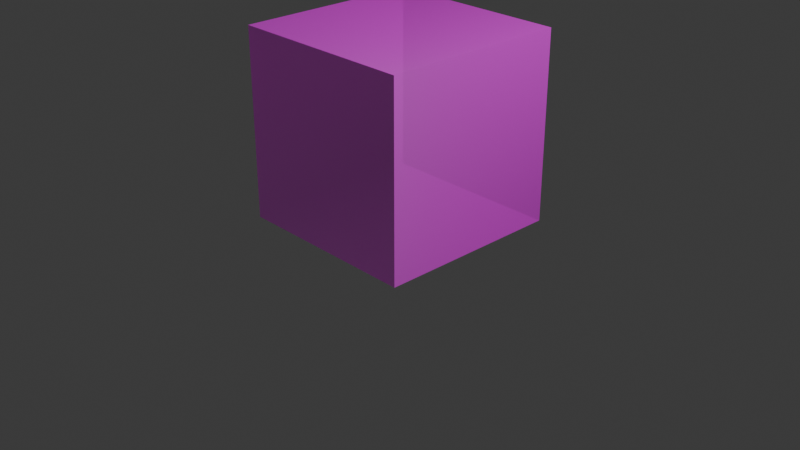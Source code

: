 # Source: boundary.blend  (saved by Blender 4.3.34; exported with 4.5.12 LTS)
import bpy
from mathutils import Matrix  # noqa: F401  (used for matrix-valued properties, if any)

bpy.ops.wm.read_factory_settings(use_empty=True)
scene = bpy.context.scene
scene.name = 'Scene'

# ---- collections
col_collection = bpy.data.collections.new('Collection'); scene.collection.children.link(col_collection)

# ---- images (referenced by path relative to the original .blend; pixels are not part of the script)
import os
ASSET_DIR = os.environ.get("B2B_ASSET_DIR", "")  # directory of the original .blend (textures are referenced by path, not embedded)
HERE = os.path.dirname(os.path.abspath(__file__))  # packed textures are extracted next to this script under _unpacked/

def load_image(name, relpath, width, height, colorspace="sRGB"):
    """Load a texture the original file referenced (path relative to the .blend, or extracted next to this script)."""
    p = next((c for c in (os.path.join(HERE, relpath), os.path.join(ASSET_DIR, relpath)) if relpath and os.path.exists(c)), "")
    if p:
        img = bpy.data.images.load(p, check_existing=True)
        img.name = name
    else:  # same state as the original file: an image datablock whose file is absent (Cycles renders it pink)
        img = bpy.data.images.new(name, width, height)
        img.source = "FILE"
        img.filepath = "//" + (relpath or name)
    img.colorspace_settings.name = colorspace
    return img
img_normal_png = load_image('Normal.png', 'Normal.png', 1024, 1024, 'sRGB')
img_basecolor_png = load_image('BaseColor.png', 'BaseColor.png', 1024, 1024, 'sRGB')

# ---- materials (node trees are filled in below, after node groups)
mat_material = bpy.data.materials.new('Material')
mat_material.alpha_threshold = 0.0
mat_material.roughness = 0.5
mat_material.line_color = (0.0, 0.0, 0.0, 1.0)

# ---- material node trees
mat_material.use_nodes = True; mat_material.node_tree.nodes.clear()
_N = mat_material.node_tree.nodes; _L = mat_material.node_tree.links
n0 = _N.new('ShaderNodeOutputMaterial'); n0.name = 'Material Output'; n0.location = (300, 300)
n1 = _N.new('ShaderNodeBsdfPrincipled'); n1.name = 'Principled BSDF'; n1.location = (10, 300)
n1.inputs[3].default_value = 1.45
n1.inputs[4].default_value = 0.5
n2 = _N.new('ShaderNodeTexImage'); n2.name = 'Image Texture'; n2.location = (-479, 544)
n2.image = img_normal_png
n3 = _N.new('ShaderNodeTexImage'); n3.name = 'Image Texture.002'; n3.location = (-479, -38)
n3.image = img_basecolor_png
_L.new(n1.outputs[0], n0.inputs[0])
_L.new(n2.outputs[0], n1.inputs[5])
_L.new(n3.outputs[0], n1.inputs[0])
n0.is_active_output = True

# ---- world
world_world = bpy.data.worlds.new('World'); scene.world = world_world
world_world.use_nodes = True; world_world.node_tree.nodes.clear()
_N = world_world.node_tree.nodes; _L = world_world.node_tree.links
n0 = _N.new('ShaderNodeOutputWorld'); n0.name = 'World Output'; n0.location = (300, 300)
n1 = _N.new('ShaderNodeBackground'); n1.name = 'Background'; n1.location = (10, 300)
n1.inputs[0].default_value = (0.05088, 0.05088, 0.05088, 1.0)
_L.new(n1.outputs[0], n0.inputs[0])
n0.is_active_output = True
world_world.color = (0.05088, 0.05088, 0.05088)
world_world.sun_shadow_jitter_overblur = 0.0

# ---- cameras
cam_camera = bpy.data.cameras.new('Camera')
cam_camera.clip_end = 100.0
cam_camera.ortho_scale = 7.314

# ---- lights
light_light = bpy.data.lights.new('Light', 'POINT')
light_light.energy = 1000.0
light_light.shadow_soft_size = 0.1

# ---- meshes
me_cube = bpy.data.meshes.new('Cube')
me_cube.from_pydata([(1.0, 1.0, 2.001), (1.0, 1.0, 0.001274), (1.0, -1.0, 2.001), (1.0, -1.0, 0.001274), (-1.0, 1.0, 2.001), (-1.0, 1.0, 0.001274), (-1.0, -1.0, 2.001), (-1.0, -1.0, 0.001274)], [], [(0, 4, 6, 2), (3, 2, 6, 7), (7, 6, 4, 5), (5, 1, 3, 7), (1, 0, 2, 3), (5, 4, 0, 1)])
_uv = me_cube.uv_layers.new(name='UVMap')
_uv.uv.foreach_set('vector', [0.625, 0.5, 0.875, 0.5, 0.875, 0.75, 0.625, 0.75, 0.375, 0.75, 0.625, 0.75, 0.625, 1.0, 0.375, 1.0, 0.375, 0.0, 0.625, 0.0, 0.625, 0.25, 0.375, 0.25, 0.125, 0.5, 0.375, 0.5, 0.375, 0.75, 0.125, 0.75, 0.375, 0.5, 0.625, 0.5, 0.625, 0.75, 0.375, 0.75, 0.375, 0.25, 0.625, 0.25, 0.625, 0.5, 0.375, 0.5])
me_cube.materials.append(mat_material)
me_cube.use_mirror_vertex_groups = False
me_cube.update()

# ---- objects
ob_cube = bpy.data.objects.new('Cube', me_cube)
ob_light = bpy.data.objects.new('Light', light_light)
ob_camera = bpy.data.objects.new('Camera', cam_camera)

# ---- transforms, parenting, visibility, modifiers, constraints
ob_cube.location = (0.0, 0.0, 0.0)
ob_cube.lock_rotations_4d = False
ob_cube.empty_display_type = 'ARROWS'
ob_cube.lineart.crease_threshold = 0.0
ob_light.location = (4.076, 1.005, 5.904)
ob_light.rotation_euler = (0.6503, 0.05522, 1.866)
ob_light.lock_rotations_4d = False
ob_light.empty_display_type = 'ARROWS'
ob_light.color = (0.0, 0.0, 0.0, 0.0)
ob_light.lineart.crease_threshold = 0.0
ob_camera.location = (7.359, -6.926, 4.958)
ob_camera.rotation_euler = (1.109, 0.0, 0.8149)
ob_camera.lock_rotations_4d = False
ob_camera.empty_display_type = 'ARROWS'
ob_camera.color = (0.0, 0.0, 0.0, 0.0)
ob_camera.display_type = 'WIRE'
ob_camera.lineart.crease_threshold = 0.0

# ---- collection membership
col_collection.objects.link(ob_cube)
col_collection.objects.link(ob_light)
col_collection.objects.link(ob_camera)

# ---- scene / render settings (as saved in the file)
scene.camera = ob_camera
scene.frame_start = 1; scene.frame_end = 250; scene.frame_set(1)
scene.render.engine = 'BLENDER_EEVEE_NEXT'
bpy.context.view_layer.update()
